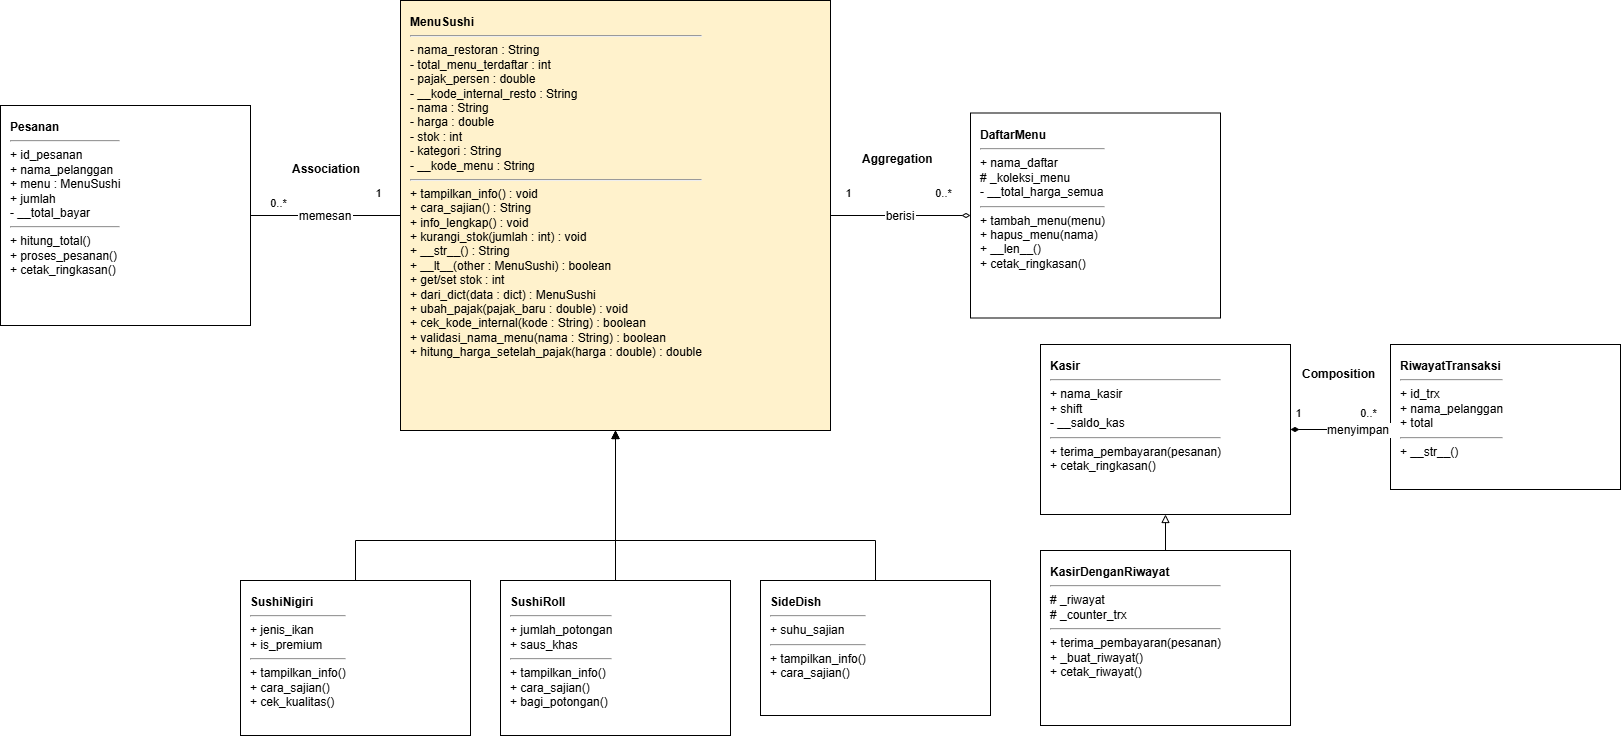

The diagram above was exported from draw.io. Its source (the exported page's mxGraphModel, read from the mxfile embedded in the PNG):
<mxGraphModel dx="1858" dy="1025" grid="1" gridSize="10" guides="1" tooltips="1" connect="1" arrows="1" fold="1" page="1" pageScale="1" pageWidth="850" pageHeight="1100" math="0" shadow="0">
  <root>
    <mxCell id="0" />
    <mxCell id="1" parent="0" />
    <mxCell id="D0v4X_db0-mjN4IeEiNf-7" parent="1" style="rounded=0;whiteSpace=wrap;html=1;fillColor=#fff2cc;strokeColor=#000000;align=left;verticalAlign=top;spacingTop=8;spacingLeft=8;fontSize=12;" value="&lt;b&gt;MenuSushi&lt;/b&gt;&lt;br&gt;&lt;hr&gt;- nama_restoran : String&lt;br&gt;- total_menu_terdaftar : int&lt;br&gt;- pajak_persen : double&lt;br&gt;- __kode_internal_resto : String&lt;br&gt;- nama : String&lt;br&gt;- harga : double&lt;br&gt;- stok : int&lt;br&gt;- kategori : String&lt;br&gt;- __kode_menu : String&lt;br&gt;&lt;hr&gt;+ tampilkan_info() : void&lt;br&gt;+ cara_sajian() : String&lt;br&gt;+ info_lengkap() : void&lt;br&gt;+ kurangi_stok(jumlah : int) : void&lt;br&gt;+ __str__() : String&lt;br&gt;+ __lt__(other : MenuSushi) : boolean&lt;br&gt;+ get/set stok : int&lt;br&gt;+ dari_dict(data : dict) : MenuSushi&lt;br&gt;+ ubah_pajak(pajak_baru : double) : void&lt;br&gt;+ cek_kode_internal(kode : String) : boolean&lt;br&gt;+ validasi_nama_menu(nama : String) : boolean&lt;br&gt;+ hitung_harga_setelah_pajak(harga : double) : double" vertex="1">
      <mxGeometry height="430" width="430" x="480" y="80" as="geometry" />
    </mxCell>
    <mxCell id="D0v4X_db0-mjN4IeEiNf-8" parent="1" style="rounded=0;whiteSpace=wrap;html=1;fillColor=#ffffff;strokeColor=#000000;align=left;verticalAlign=top;spacingTop=8;spacingLeft=8;fontSize=12;" value="&lt;b&gt;SushiNigiri&lt;/b&gt;&lt;br&gt;&lt;hr&gt;+ jenis_ikan&lt;br&gt;+ is_premium&lt;br&gt;&lt;hr&gt;+ tampilkan_info()&lt;br&gt;+ cara_sajian()&lt;br&gt;+ cek_kualitas()" vertex="1">
      <mxGeometry height="155" width="230" x="320" y="660" as="geometry" />
    </mxCell>
    <mxCell id="D0v4X_db0-mjN4IeEiNf-9" parent="1" style="rounded=0;whiteSpace=wrap;html=1;fillColor=#ffffff;strokeColor=#000000;align=left;verticalAlign=top;spacingTop=8;spacingLeft=8;fontSize=12;" value="&lt;b&gt;SushiRoll&lt;/b&gt;&lt;br&gt;&lt;hr&gt;+ jumlah_potongan&lt;br&gt;+ saus_khas&lt;br&gt;&lt;hr&gt;+ tampilkan_info()&lt;br&gt;+ cara_sajian()&lt;br&gt;+ bagi_potongan()" vertex="1">
      <mxGeometry height="155" width="230" x="580" y="660" as="geometry" />
    </mxCell>
    <mxCell id="D0v4X_db0-mjN4IeEiNf-10" parent="1" style="rounded=0;whiteSpace=wrap;html=1;fillColor=#ffffff;strokeColor=#000000;align=left;verticalAlign=top;spacingTop=8;spacingLeft=8;fontSize=12;" value="&lt;b&gt;SideDish&lt;/b&gt;&lt;br&gt;&lt;hr&gt;+ suhu_sajian&lt;br&gt;&lt;hr&gt;+ tampilkan_info()&lt;br&gt;+ cara_sajian()" vertex="1">
      <mxGeometry height="135" width="230" x="840" y="660" as="geometry" />
    </mxCell>
    <mxCell id="D0v4X_db0-mjN4IeEiNf-11" parent="1" style="rounded=0;whiteSpace=wrap;html=1;fillColor=#ffffff;strokeColor=#000000;align=left;verticalAlign=top;spacingTop=8;spacingLeft=8;fontSize=12;" value="&lt;b&gt;Pesanan&lt;/b&gt;&lt;br&gt;&lt;hr&gt;+ id_pesanan&lt;br&gt;+ nama_pelanggan&lt;br&gt;+ menu : MenuSushi&lt;br&gt;+ jumlah&lt;br&gt;- __total_bayar&lt;br&gt;&lt;hr&gt;+ hitung_total()&lt;br&gt;+ proses_pesanan()&lt;br&gt;+ cetak_ringkasan()" vertex="1">
      <mxGeometry height="220" width="250" x="80" y="185" as="geometry" />
    </mxCell>
    <mxCell id="D0v4X_db0-mjN4IeEiNf-12" parent="1" style="rounded=0;whiteSpace=wrap;html=1;fillColor=#ffffff;strokeColor=#000000;align=left;verticalAlign=top;spacingTop=8;spacingLeft=8;fontSize=12;" value="&lt;b&gt;DaftarMenu&lt;/b&gt;&lt;br&gt;&lt;hr&gt;+ nama_daftar&lt;br&gt;# _koleksi_menu&lt;br&gt;- __total_harga_semua&lt;br&gt;&lt;hr&gt;+ tambah_menu(menu)&lt;br&gt;+ hapus_menu(nama)&lt;br&gt;+ __len__()&lt;br&gt;+ cetak_ringkasan()" vertex="1">
      <mxGeometry height="205" width="250" x="1050" y="192.5" as="geometry" />
    </mxCell>
    <mxCell id="D0v4X_db0-mjN4IeEiNf-13" parent="1" style="rounded=0;whiteSpace=wrap;html=1;fillColor=#ffffff;strokeColor=#000000;align=left;verticalAlign=top;spacingTop=8;spacingLeft=8;fontSize=12;" value="&lt;b&gt;Kasir&lt;/b&gt;&lt;br&gt;&lt;hr&gt;+ nama_kasir&lt;br&gt;+ shift&lt;br&gt;- __saldo_kas&lt;br&gt;&lt;hr&gt;+ terima_pembayaran(pesanan)&lt;br&gt;+ cetak_ringkasan()" vertex="1">
      <mxGeometry height="170" width="250" x="1120" y="424" as="geometry" />
    </mxCell>
    <mxCell id="D0v4X_db0-mjN4IeEiNf-14" parent="1" style="rounded=0;whiteSpace=wrap;html=1;fillColor=#ffffff;strokeColor=#000000;align=left;verticalAlign=top;spacingTop=8;spacingLeft=8;fontSize=12;" value="&lt;b&gt;KasirDenganRiwayat&lt;/b&gt;&lt;br&gt;&lt;hr&gt;# _riwayat&lt;br&gt;# _counter_trx&lt;br&gt;&lt;hr&gt;+ terima_pembayaran(pesanan)&lt;br&gt;+ _buat_riwayat()&lt;br&gt;+ cetak_riwayat()" vertex="1">
      <mxGeometry height="175" width="250" x="1120" y="630" as="geometry" />
    </mxCell>
    <mxCell id="D0v4X_db0-mjN4IeEiNf-15" parent="1" style="rounded=0;whiteSpace=wrap;html=1;fillColor=#ffffff;strokeColor=#000000;align=left;verticalAlign=top;spacingTop=8;spacingLeft=8;fontSize=12;" value="&lt;b&gt;RiwayatTransaksi&lt;/b&gt;&lt;br&gt;&lt;hr&gt;+ id_trx&lt;br&gt;+ nama_pelanggan&lt;br&gt;+ total&lt;br&gt;&lt;hr&gt;+ __str__()" vertex="1">
      <mxGeometry height="145" width="230" x="1470" y="424" as="geometry" />
    </mxCell>
    <mxCell id="D0v4X_db0-mjN4IeEiNf-16" edge="1" parent="1" source="D0v4X_db0-mjN4IeEiNf-8" style="edgeStyle=orthogonalEdgeStyle;rounded=0;orthogonalLoop=1;jettySize=auto;endArrow=block;endFill=0;strokeColor=#000000;" target="D0v4X_db0-mjN4IeEiNf-7">
      <mxGeometry relative="1" x="-0.0049" as="geometry">
        <Array as="points">
          <mxPoint x="435" y="620" />
          <mxPoint x="695" y="620" />
        </Array>
      </mxGeometry>
    </mxCell>
    <mxCell id="D0v4X_db0-mjN4IeEiNf-18" edge="1" parent="1" source="D0v4X_db0-mjN4IeEiNf-10" style="edgeStyle=orthogonalEdgeStyle;rounded=0;orthogonalLoop=1;jettySize=auto;endArrow=block;endFill=0;strokeColor=#000000;" target="D0v4X_db0-mjN4IeEiNf-7">
      <mxGeometry relative="1" as="geometry">
        <Array as="points">
          <mxPoint x="955" y="620" />
          <mxPoint x="695" y="620" />
        </Array>
      </mxGeometry>
    </mxCell>
    <mxCell id="D0v4X_db0-mjN4IeEiNf-19" edge="1" parent="1" source="D0v4X_db0-mjN4IeEiNf-14" style="edgeStyle=orthogonalEdgeStyle;rounded=0;orthogonalLoop=1;jettySize=auto;endArrow=block;endFill=0;strokeColor=#000000;" target="D0v4X_db0-mjN4IeEiNf-13">
      <mxGeometry relative="1" as="geometry" />
    </mxCell>
    <mxCell id="D0v4X_db0-mjN4IeEiNf-20" edge="1" parent="1" source="D0v4X_db0-mjN4IeEiNf-11" style="edgeStyle=orthogonalEdgeStyle;rounded=0;orthogonalLoop=1;jettySize=auto;endArrow=none;startArrow=none;strokeColor=#000000;fontSize=12;labelBackgroundColor=#ffffff;" target="D0v4X_db0-mjN4IeEiNf-7" value="memesan">
      <mxGeometry relative="1" as="geometry" />
    </mxCell>
    <mxCell id="D0v4X_db0-mjN4IeEiNf-21" parent="1" style="text;html=1;strokeColor=none;fillColor=none;align=center;verticalAlign=middle;fontSize=11;" value="0..*" vertex="1">
      <mxGeometry height="25" width="55" x="330" y="270" as="geometry" />
    </mxCell>
    <mxCell id="D0v4X_db0-mjN4IeEiNf-22" parent="1" style="text;html=1;strokeColor=none;fillColor=none;align=center;verticalAlign=middle;fontSize=11;" value="1" vertex="1">
      <mxGeometry height="25" width="35" x="440" y="260" as="geometry" />
    </mxCell>
    <mxCell id="D0v4X_db0-mjN4IeEiNf-23" edge="1" parent="1" source="D0v4X_db0-mjN4IeEiNf-12" style="edgeStyle=orthogonalEdgeStyle;rounded=0;orthogonalLoop=1;jettySize=auto;startArrow=diamondThin;startFill=0;endArrow=none;strokeColor=#000000;fontSize=12;labelBackgroundColor=#ffffff;" target="D0v4X_db0-mjN4IeEiNf-7" value="berisi">
      <mxGeometry relative="1" as="geometry" />
    </mxCell>
    <mxCell id="D0v4X_db0-mjN4IeEiNf-24" parent="1" style="text;html=1;strokeColor=none;fillColor=none;align=center;verticalAlign=middle;fontSize=11;" value="1" vertex="1">
      <mxGeometry height="25" width="35" x="910" y="260" as="geometry" />
    </mxCell>
    <mxCell id="D0v4X_db0-mjN4IeEiNf-25" parent="1" style="text;html=1;strokeColor=none;fillColor=none;align=center;verticalAlign=middle;fontSize=11;" value="0..*" vertex="1">
      <mxGeometry height="25" width="55" x="995" y="260" as="geometry" />
    </mxCell>
    <mxCell id="D0v4X_db0-mjN4IeEiNf-26" edge="1" parent="1" source="D0v4X_db0-mjN4IeEiNf-13" style="edgeStyle=orthogonalEdgeStyle;rounded=0;orthogonalLoop=1;jettySize=auto;startArrow=diamondThin;startFill=1;endArrow=none;strokeColor=#000000;fontSize=12;labelBackgroundColor=#ffffff;exitX=1;exitY=0.5;exitDx=0;exitDy=0;" target="D0v4X_db0-mjN4IeEiNf-15" value="menyimpan">
      <mxGeometry relative="1" x="0.3585" as="geometry">
        <Array as="points">
          <mxPoint x="1410" y="509" />
          <mxPoint x="1410" y="509" />
        </Array>
      </mxGeometry>
    </mxCell>
    <mxCell id="D0v4X_db0-mjN4IeEiNf-27" parent="1" style="text;html=1;strokeColor=none;fillColor=none;align=center;verticalAlign=middle;fontSize=11;" value="1" vertex="1">
      <mxGeometry height="25" width="35" x="1360" y="480" as="geometry" />
    </mxCell>
    <mxCell id="D0v4X_db0-mjN4IeEiNf-28" parent="1" style="text;html=1;strokeColor=none;fillColor=none;align=center;verticalAlign=middle;fontSize=11;" value="0..*" vertex="1">
      <mxGeometry height="25" width="55" x="1420" y="480" as="geometry" />
    </mxCell>
    <mxCell id="D0v4X_db0-mjN4IeEiNf-29" parent="1" style="text;html=1;strokeColor=none;fillColor=none;fontStyle=1;fontSize=12;align=left;" value="Association" vertex="1">
      <mxGeometry height="25" width="110" x="370" y="235" as="geometry" />
    </mxCell>
    <mxCell id="D0v4X_db0-mjN4IeEiNf-30" parent="1" style="text;html=1;strokeColor=none;fillColor=none;fontStyle=1;fontSize=12;align=left;" value="Aggregation" vertex="1">
      <mxGeometry height="25" width="110" x="940" y="225" as="geometry" />
    </mxCell>
    <mxCell id="D0v4X_db0-mjN4IeEiNf-31" parent="1" style="text;html=1;strokeColor=none;fillColor=none;fontStyle=1;fontSize=12;align=left;" value="Composition" vertex="1">
      <mxGeometry height="25" width="110" x="1380" y="440" as="geometry" />
    </mxCell>
    <mxCell id="D0v4X_db0-mjN4IeEiNf-32" edge="1" parent="1" source="D0v4X_db0-mjN4IeEiNf-9" style="endArrow=classic;html=1;rounded=0;defaultLabelBackgroundColor=page;exitX=0.5;exitY=0;exitDx=0;exitDy=0;entryX=0.5;entryY=1;entryDx=0;entryDy=0;" target="D0v4X_db0-mjN4IeEiNf-7" value="">
      <mxGeometry height="50" relative="1" width="50" as="geometry">
        <mxPoint x="770" y="610" as="sourcePoint" />
        <mxPoint x="820" y="560" as="targetPoint" />
      </mxGeometry>
    </mxCell>
  </root>
</mxGraphModel>